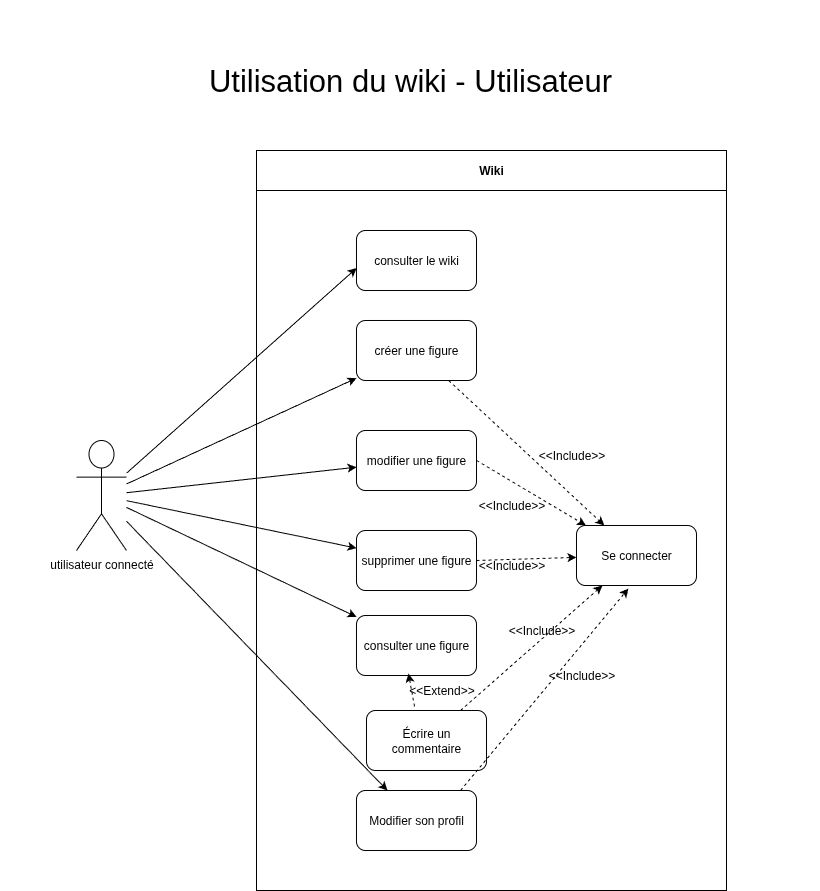

The diagram above was exported from draw.io. Its source (the exported page's mxGraphModel, read from the mxfile embedded in the PNG):
<mxGraphModel dx="1360" dy="728" grid="1" gridSize="10" guides="1" tooltips="1" connect="1" arrows="1" fold="1" page="1" pageScale="1" pageWidth="827" pageHeight="1169" math="0" shadow="0">
  <root>
    <mxCell id="0" />
    <mxCell id="1" parent="0" />
    <mxCell id="Y_lswGfcrVJfnPzjnIow-26" value="&lt;font style=&quot;font-size: 31px;&quot;&gt;Utilisation du wiki - Utilisateur&lt;br&gt;&lt;/font&gt;" style="text;html=1;align=center;verticalAlign=middle;whiteSpace=wrap;rounded=0;" parent="1" vertex="1">
      <mxGeometry x="4" width="820" height="160" as="geometry" />
    </mxCell>
    <mxCell id="Y_lswGfcrVJfnPzjnIow-27" value="&lt;div&gt;Wiki&lt;/div&gt;" style="swimlane;whiteSpace=wrap;html=1;startSize=40;" parent="1" vertex="1">
      <mxGeometry x="260" y="150" width="470" height="740" as="geometry" />
    </mxCell>
    <mxCell id="Y_lswGfcrVJfnPzjnIow-28" value="consulter le wiki" style="rounded=1;whiteSpace=wrap;html=1;" parent="Y_lswGfcrVJfnPzjnIow-27" vertex="1">
      <mxGeometry x="100" y="80" width="120" height="60" as="geometry" />
    </mxCell>
    <mxCell id="Y_lswGfcrVJfnPzjnIow-29" value="consulter une figure" style="rounded=1;whiteSpace=wrap;html=1;" parent="Y_lswGfcrVJfnPzjnIow-27" vertex="1">
      <mxGeometry x="100" y="465" width="120" height="60" as="geometry" />
    </mxCell>
    <mxCell id="Y_lswGfcrVJfnPzjnIow-30" value="Écrire un commentaire" style="rounded=1;whiteSpace=wrap;html=1;" parent="Y_lswGfcrVJfnPzjnIow-27" vertex="1">
      <mxGeometry x="110" y="560" width="120" height="60" as="geometry" />
    </mxCell>
    <mxCell id="Y_lswGfcrVJfnPzjnIow-33" value="&lt;div&gt;Modifier son profil&lt;/div&gt;" style="rounded=1;whiteSpace=wrap;html=1;" parent="Y_lswGfcrVJfnPzjnIow-27" vertex="1">
      <mxGeometry x="100" y="640" width="120" height="60" as="geometry" />
    </mxCell>
    <mxCell id="Y_lswGfcrVJfnPzjnIow-34" value="modifier une figure" style="rounded=1;whiteSpace=wrap;html=1;" parent="Y_lswGfcrVJfnPzjnIow-27" vertex="1">
      <mxGeometry x="100" y="280" width="120" height="60" as="geometry" />
    </mxCell>
    <mxCell id="Y_lswGfcrVJfnPzjnIow-43" value="créer une figure" style="rounded=1;whiteSpace=wrap;html=1;" parent="Y_lswGfcrVJfnPzjnIow-27" vertex="1">
      <mxGeometry x="100" y="170" width="120" height="60" as="geometry" />
    </mxCell>
    <mxCell id="Y_lswGfcrVJfnPzjnIow-50" value="supprimer une figure" style="rounded=1;whiteSpace=wrap;html=1;" parent="Y_lswGfcrVJfnPzjnIow-27" vertex="1">
      <mxGeometry x="100" y="380" width="120" height="60" as="geometry" />
    </mxCell>
    <mxCell id="Y_lswGfcrVJfnPzjnIow-53" style="edgeStyle=orthogonalEdgeStyle;rounded=0;orthogonalLoop=1;jettySize=auto;html=1;exitX=0.5;exitY=1;exitDx=0;exitDy=0;" parent="Y_lswGfcrVJfnPzjnIow-27" source="Y_lswGfcrVJfnPzjnIow-33" target="Y_lswGfcrVJfnPzjnIow-33" edge="1">
      <mxGeometry relative="1" as="geometry" />
    </mxCell>
    <mxCell id="Y_lswGfcrVJfnPzjnIow-56" value="" style="endArrow=classic;html=1;rounded=0;dashed=1;exitX=0.4;exitY=-0.067;exitDx=0;exitDy=0;exitPerimeter=0;entryX=0.433;entryY=0.967;entryDx=0;entryDy=0;entryPerimeter=0;" parent="Y_lswGfcrVJfnPzjnIow-27" source="Y_lswGfcrVJfnPzjnIow-30" target="Y_lswGfcrVJfnPzjnIow-29" edge="1">
      <mxGeometry width="50" height="50" relative="1" as="geometry">
        <mxPoint x="270" y="615" as="sourcePoint" />
        <mxPoint x="386" y="520" as="targetPoint" />
      </mxGeometry>
    </mxCell>
    <mxCell id="Y_lswGfcrVJfnPzjnIow-60" value="&amp;lt;&amp;lt;Include&amp;gt;&amp;gt;" style="text;html=1;align=center;verticalAlign=middle;resizable=0;points=[];autosize=1;strokeColor=none;fillColor=none;" parent="Y_lswGfcrVJfnPzjnIow-27" vertex="1">
      <mxGeometry x="210" y="340" width="90" height="30" as="geometry" />
    </mxCell>
    <mxCell id="Y_lswGfcrVJfnPzjnIow-61" value="&amp;lt;&amp;lt;Include&amp;gt;&amp;gt;" style="text;html=1;align=center;verticalAlign=middle;resizable=0;points=[];autosize=1;strokeColor=none;fillColor=none;" parent="Y_lswGfcrVJfnPzjnIow-27" vertex="1">
      <mxGeometry x="210" y="400" width="90" height="30" as="geometry" />
    </mxCell>
    <mxCell id="Y_lswGfcrVJfnPzjnIow-62" value="&amp;lt;&amp;lt;Include&amp;gt;&amp;gt;" style="text;html=1;align=center;verticalAlign=middle;resizable=0;points=[];autosize=1;strokeColor=none;fillColor=none;" parent="Y_lswGfcrVJfnPzjnIow-27" vertex="1">
      <mxGeometry x="240" y="465" width="90" height="30" as="geometry" />
    </mxCell>
    <mxCell id="Y_lswGfcrVJfnPzjnIow-65" value="&amp;lt;&amp;lt;Include&amp;gt;&amp;gt;" style="text;html=1;align=center;verticalAlign=middle;resizable=0;points=[];autosize=1;strokeColor=none;fillColor=none;" parent="Y_lswGfcrVJfnPzjnIow-27" vertex="1">
      <mxGeometry x="280" y="510" width="90" height="30" as="geometry" />
    </mxCell>
    <mxCell id="Y_lswGfcrVJfnPzjnIow-66" value="&amp;lt;&amp;lt;Extend&amp;gt;&amp;gt;" style="text;html=1;align=center;verticalAlign=middle;resizable=0;points=[];autosize=1;strokeColor=none;fillColor=none;" parent="Y_lswGfcrVJfnPzjnIow-27" vertex="1">
      <mxGeometry x="140" y="525" width="90" height="30" as="geometry" />
    </mxCell>
    <mxCell id="Y_lswGfcrVJfnPzjnIow-57" value="&amp;lt;&amp;lt;Include&amp;gt;&amp;gt;" style="text;html=1;align=center;verticalAlign=middle;resizable=0;points=[];autosize=1;strokeColor=none;fillColor=none;" parent="Y_lswGfcrVJfnPzjnIow-27" vertex="1">
      <mxGeometry x="270" y="290" width="90" height="30" as="geometry" />
    </mxCell>
    <mxCell id="Y_lswGfcrVJfnPzjnIow-35" value="utilisateur connecté" style="shape=umlActor;verticalLabelPosition=bottom;verticalAlign=top;html=1;outlineConnect=0;" parent="1" vertex="1">
      <mxGeometry x="80" y="440" width="50" height="110" as="geometry" />
    </mxCell>
    <mxCell id="Y_lswGfcrVJfnPzjnIow-36" value="" style="endArrow=classic;html=1;rounded=0;entryX=0.001;entryY=0.626;entryDx=0;entryDy=0;entryPerimeter=0;" parent="1" source="Y_lswGfcrVJfnPzjnIow-35" target="Y_lswGfcrVJfnPzjnIow-28" edge="1">
      <mxGeometry width="50" height="50" relative="1" as="geometry">
        <mxPoint x="180" y="410" as="sourcePoint" />
        <mxPoint x="230" y="360" as="targetPoint" />
      </mxGeometry>
    </mxCell>
    <mxCell id="Y_lswGfcrVJfnPzjnIow-40" value="" style="endArrow=classic;html=1;rounded=0;" parent="1" source="Y_lswGfcrVJfnPzjnIow-35" target="Y_lswGfcrVJfnPzjnIow-29" edge="1">
      <mxGeometry width="50" height="50" relative="1" as="geometry">
        <mxPoint x="210" y="490" as="sourcePoint" />
        <mxPoint x="260" y="440" as="targetPoint" />
      </mxGeometry>
    </mxCell>
    <mxCell id="Y_lswGfcrVJfnPzjnIow-41" value="" style="endArrow=classic;html=1;rounded=0;" parent="1" source="Y_lswGfcrVJfnPzjnIow-35" target="Y_lswGfcrVJfnPzjnIow-33" edge="1">
      <mxGeometry width="50" height="50" relative="1" as="geometry">
        <mxPoint x="290" y="690" as="sourcePoint" />
        <mxPoint x="340" y="640" as="targetPoint" />
      </mxGeometry>
    </mxCell>
    <mxCell id="Y_lswGfcrVJfnPzjnIow-42" value="" style="endArrow=classic;html=1;rounded=0;" parent="1" source="Y_lswGfcrVJfnPzjnIow-35" target="Y_lswGfcrVJfnPzjnIow-34" edge="1">
      <mxGeometry width="50" height="50" relative="1" as="geometry">
        <mxPoint x="300" y="490" as="sourcePoint" />
        <mxPoint x="320" y="420" as="targetPoint" />
      </mxGeometry>
    </mxCell>
    <mxCell id="Y_lswGfcrVJfnPzjnIow-44" value="" style="endArrow=classic;html=1;rounded=0;" parent="1" source="Y_lswGfcrVJfnPzjnIow-35" target="Y_lswGfcrVJfnPzjnIow-43" edge="1">
      <mxGeometry width="50" height="50" relative="1" as="geometry">
        <mxPoint x="140" y="396" as="sourcePoint" />
        <mxPoint x="330" y="320" as="targetPoint" />
      </mxGeometry>
    </mxCell>
    <mxCell id="Y_lswGfcrVJfnPzjnIow-45" value="&lt;div&gt;Se connecter&lt;/div&gt;" style="rounded=1;whiteSpace=wrap;html=1;" parent="1" vertex="1">
      <mxGeometry x="580" y="525" width="120" height="60" as="geometry" />
    </mxCell>
    <mxCell id="Y_lswGfcrVJfnPzjnIow-46" value="" style="endArrow=classic;html=1;rounded=0;dashed=1;" parent="1" source="Y_lswGfcrVJfnPzjnIow-43" target="Y_lswGfcrVJfnPzjnIow-45" edge="1">
      <mxGeometry width="50" height="50" relative="1" as="geometry">
        <mxPoint x="390" y="520" as="sourcePoint" />
        <mxPoint x="440" y="470" as="targetPoint" />
      </mxGeometry>
    </mxCell>
    <mxCell id="Y_lswGfcrVJfnPzjnIow-47" value="" style="endArrow=classic;html=1;rounded=0;dashed=1;exitX=1;exitY=0.5;exitDx=0;exitDy=0;" parent="1" source="Y_lswGfcrVJfnPzjnIow-34" target="Y_lswGfcrVJfnPzjnIow-45" edge="1">
      <mxGeometry width="50" height="50" relative="1" as="geometry">
        <mxPoint x="560" y="509.5" as="sourcePoint" />
        <mxPoint x="640" y="509.5" as="targetPoint" />
      </mxGeometry>
    </mxCell>
    <mxCell id="Y_lswGfcrVJfnPzjnIow-48" value="" style="endArrow=classic;html=1;rounded=0;dashed=1;" parent="1" source="Y_lswGfcrVJfnPzjnIow-30" target="Y_lswGfcrVJfnPzjnIow-45" edge="1">
      <mxGeometry width="50" height="50" relative="1" as="geometry">
        <mxPoint x="510" y="660" as="sourcePoint" />
        <mxPoint x="708" y="500" as="targetPoint" />
      </mxGeometry>
    </mxCell>
    <mxCell id="Y_lswGfcrVJfnPzjnIow-49" value="" style="endArrow=classic;html=1;rounded=0;dashed=1;exitX=0.867;exitY=0;exitDx=0;exitDy=0;exitPerimeter=0;entryX=0.433;entryY=1.05;entryDx=0;entryDy=0;entryPerimeter=0;" parent="1" source="Y_lswGfcrVJfnPzjnIow-33" target="Y_lswGfcrVJfnPzjnIow-45" edge="1">
      <mxGeometry width="50" height="50" relative="1" as="geometry">
        <mxPoint x="530" y="675" as="sourcePoint" />
        <mxPoint x="659" y="495" as="targetPoint" />
      </mxGeometry>
    </mxCell>
    <mxCell id="Y_lswGfcrVJfnPzjnIow-51" value="" style="endArrow=classic;html=1;rounded=0;" parent="1" source="Y_lswGfcrVJfnPzjnIow-35" target="Y_lswGfcrVJfnPzjnIow-50" edge="1">
      <mxGeometry width="50" height="50" relative="1" as="geometry">
        <mxPoint x="130" y="586" as="sourcePoint" />
        <mxPoint x="320" y="510" as="targetPoint" />
      </mxGeometry>
    </mxCell>
    <mxCell id="Y_lswGfcrVJfnPzjnIow-52" value="" style="endArrow=classic;html=1;rounded=0;dashed=1;exitX=1;exitY=0.5;exitDx=0;exitDy=0;" parent="1" source="Y_lswGfcrVJfnPzjnIow-50" target="Y_lswGfcrVJfnPzjnIow-45" edge="1">
      <mxGeometry width="50" height="50" relative="1" as="geometry">
        <mxPoint x="560" y="599.5" as="sourcePoint" />
        <mxPoint x="580" y="626" as="targetPoint" />
      </mxGeometry>
    </mxCell>
  </root>
</mxGraphModel>